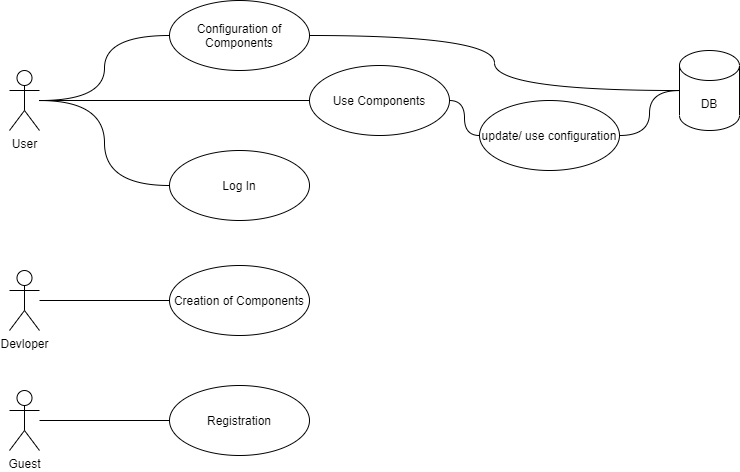

The diagram above was exported from draw.io. Its source (the exported page's mxGraphModel, read from the mxfile embedded in the PNG):
<mxGraphModel dx="1041" dy="577" grid="1" gridSize="10" guides="1" tooltips="1" connect="1" arrows="1" fold="1" page="1" pageScale="1" pageWidth="827" pageHeight="1169" math="0" shadow="0">
  <root>
    <mxCell id="0" />
    <mxCell id="1" parent="0" />
    <mxCell id="tlWtaL5is1ablU4xG_1U-1" value="Configuration of Components" style="ellipse;whiteSpace=wrap;html=1;" vertex="1" parent="1">
      <mxGeometry x="200" y="10" width="140" height="70" as="geometry" />
    </mxCell>
    <mxCell id="tlWtaL5is1ablU4xG_1U-2" value="Devloper" style="shape=umlActor;verticalLabelPosition=bottom;verticalAlign=top;html=1;" vertex="1" parent="1">
      <mxGeometry x="40" y="280" width="30" height="60" as="geometry" />
    </mxCell>
    <mxCell id="tlWtaL5is1ablU4xG_1U-4" value="User" style="shape=umlActor;verticalLabelPosition=bottom;verticalAlign=top;html=1;" vertex="1" parent="1">
      <mxGeometry x="40" y="80" width="30" height="60" as="geometry" />
    </mxCell>
    <mxCell id="tlWtaL5is1ablU4xG_1U-5" value="Creation of Components" style="ellipse;whiteSpace=wrap;html=1;" vertex="1" parent="1">
      <mxGeometry x="200" y="275" width="140" height="70" as="geometry" />
    </mxCell>
    <mxCell id="tlWtaL5is1ablU4xG_1U-6" value="Log In" style="ellipse;whiteSpace=wrap;html=1;" vertex="1" parent="1">
      <mxGeometry x="200" y="160" width="140" height="70" as="geometry" />
    </mxCell>
    <mxCell id="tlWtaL5is1ablU4xG_1U-7" value="Use Components" style="ellipse;whiteSpace=wrap;html=1;" vertex="1" parent="1">
      <mxGeometry x="340" y="75" width="140" height="70" as="geometry" />
    </mxCell>
    <mxCell id="tlWtaL5is1ablU4xG_1U-10" value="" style="endArrow=none;html=1;edgeStyle=orthogonalEdgeStyle;rounded=0;curved=1;" edge="1" parent="1" source="tlWtaL5is1ablU4xG_1U-4" target="tlWtaL5is1ablU4xG_1U-1">
      <mxGeometry relative="1" as="geometry">
        <mxPoint x="90" y="190" as="sourcePoint" />
        <mxPoint x="250" y="190" as="targetPoint" />
      </mxGeometry>
    </mxCell>
    <mxCell id="tlWtaL5is1ablU4xG_1U-14" value="DB" style="shape=cylinder3;whiteSpace=wrap;html=1;boundedLbl=1;backgroundOutline=1;size=15;" vertex="1" parent="1">
      <mxGeometry x="710" y="60" width="60" height="80" as="geometry" />
    </mxCell>
    <mxCell id="tlWtaL5is1ablU4xG_1U-15" value="" style="endArrow=none;html=1;edgeStyle=orthogonalEdgeStyle;rounded=0;entryX=0;entryY=0.5;entryDx=0;entryDy=0;curved=1;" edge="1" parent="1" source="tlWtaL5is1ablU4xG_1U-4" target="tlWtaL5is1ablU4xG_1U-6">
      <mxGeometry relative="1" as="geometry">
        <mxPoint x="310" y="260" as="sourcePoint" />
        <mxPoint x="470" y="260" as="targetPoint" />
      </mxGeometry>
    </mxCell>
    <mxCell id="tlWtaL5is1ablU4xG_1U-19" value="" style="endArrow=none;html=1;edgeStyle=orthogonalEdgeStyle;rounded=0;curved=1;" edge="1" parent="1" source="tlWtaL5is1ablU4xG_1U-4" target="tlWtaL5is1ablU4xG_1U-7">
      <mxGeometry relative="1" as="geometry">
        <mxPoint x="320" y="269.9999999999999" as="sourcePoint" />
        <mxPoint x="480" y="269.9999999999999" as="targetPoint" />
      </mxGeometry>
    </mxCell>
    <mxCell id="tlWtaL5is1ablU4xG_1U-20" value="" style="endArrow=none;html=1;edgeStyle=orthogonalEdgeStyle;rounded=0;curved=1;" edge="1" parent="1" source="tlWtaL5is1ablU4xG_1U-2" target="tlWtaL5is1ablU4xG_1U-5">
      <mxGeometry relative="1" as="geometry">
        <mxPoint x="330" y="279.9999999999999" as="sourcePoint" />
        <mxPoint x="490" y="279.9999999999999" as="targetPoint" />
      </mxGeometry>
    </mxCell>
    <mxCell id="tlWtaL5is1ablU4xG_1U-21" value="" style="endArrow=none;html=1;edgeStyle=orthogonalEdgeStyle;rounded=0;curved=1;" edge="1" parent="1" source="tlWtaL5is1ablU4xG_1U-1" target="tlWtaL5is1ablU4xG_1U-14">
      <mxGeometry relative="1" as="geometry">
        <mxPoint x="340" y="289.9999999999999" as="sourcePoint" />
        <mxPoint x="500" y="289.9999999999999" as="targetPoint" />
      </mxGeometry>
    </mxCell>
    <mxCell id="tlWtaL5is1ablU4xG_1U-22" value="update/ use configuration" style="ellipse;whiteSpace=wrap;html=1;" vertex="1" parent="1">
      <mxGeometry x="510" y="110" width="140" height="70" as="geometry" />
    </mxCell>
    <mxCell id="tlWtaL5is1ablU4xG_1U-23" value="" style="endArrow=none;html=1;edgeStyle=orthogonalEdgeStyle;rounded=0;curved=1;" edge="1" parent="1" source="tlWtaL5is1ablU4xG_1U-7" target="tlWtaL5is1ablU4xG_1U-22">
      <mxGeometry relative="1" as="geometry">
        <mxPoint x="350" y="299.9999999999999" as="sourcePoint" />
        <mxPoint x="510" y="299.9999999999999" as="targetPoint" />
      </mxGeometry>
    </mxCell>
    <mxCell id="tlWtaL5is1ablU4xG_1U-24" value="" style="endArrow=none;html=1;edgeStyle=orthogonalEdgeStyle;rounded=0;curved=1;" edge="1" parent="1" source="tlWtaL5is1ablU4xG_1U-22" target="tlWtaL5is1ablU4xG_1U-14">
      <mxGeometry relative="1" as="geometry">
        <mxPoint x="360" y="309.9999999999999" as="sourcePoint" />
        <mxPoint x="520" y="309.9999999999999" as="targetPoint" />
      </mxGeometry>
    </mxCell>
    <mxCell id="tlWtaL5is1ablU4xG_1U-25" value="Guest" style="shape=umlActor;verticalLabelPosition=bottom;verticalAlign=top;html=1;" vertex="1" parent="1">
      <mxGeometry x="40" y="400" width="30" height="60" as="geometry" />
    </mxCell>
    <mxCell id="tlWtaL5is1ablU4xG_1U-26" value="Registration" style="ellipse;whiteSpace=wrap;html=1;" vertex="1" parent="1">
      <mxGeometry x="200" y="395" width="140" height="70" as="geometry" />
    </mxCell>
    <mxCell id="tlWtaL5is1ablU4xG_1U-28" value="" style="endArrow=none;html=1;edgeStyle=orthogonalEdgeStyle;rounded=0;curved=1;" edge="1" parent="1" source="tlWtaL5is1ablU4xG_1U-25" target="tlWtaL5is1ablU4xG_1U-26">
      <mxGeometry relative="1" as="geometry">
        <mxPoint x="80" y="370" as="sourcePoint" />
        <mxPoint x="230" y="319.9999999999999" as="targetPoint" />
      </mxGeometry>
    </mxCell>
  </root>
</mxGraphModel>